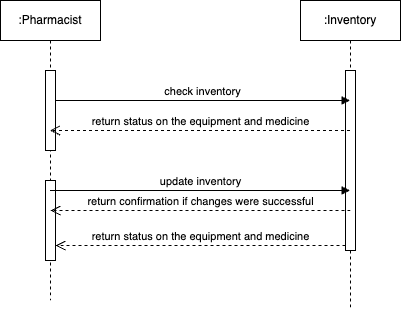

The diagram above was exported from draw.io. Its source (the exported page's mxGraphModel, read from the mxfile embedded in the PNG):
<mxGraphModel dx="954" dy="640" grid="1" gridSize="10" guides="1" tooltips="1" connect="1" arrows="1" fold="1" page="1" pageScale="1" pageWidth="850" pageHeight="1100" math="0" shadow="0">
  <root>
    <mxCell id="0" />
    <mxCell id="1" parent="0" />
    <mxCell id="5ee0NKRuFg4Ddq5mnpHn-1" value=":Pharmacist" style="shape=umlLifeline;perimeter=lifelinePerimeter;whiteSpace=wrap;html=1;container=1;dropTarget=0;collapsible=0;recursiveResize=0;outlineConnect=0;portConstraint=eastwest;newEdgeStyle={&quot;curved&quot;:0,&quot;rounded&quot;:0};" parent="1" vertex="1">
      <mxGeometry x="160" y="70" width="100" height="300" as="geometry" />
    </mxCell>
    <mxCell id="5ee0NKRuFg4Ddq5mnpHn-3" value="" style="html=1;points=[[0,0,0,0,5],[0,1,0,0,-5],[1,0,0,0,5],[1,1,0,0,-5]];perimeter=orthogonalPerimeter;outlineConnect=0;targetShapes=umlLifeline;portConstraint=eastwest;newEdgeStyle={&quot;curved&quot;:0,&quot;rounded&quot;:0};" parent="5ee0NKRuFg4Ddq5mnpHn-1" vertex="1">
      <mxGeometry x="45" y="70" width="10" height="80" as="geometry" />
    </mxCell>
    <mxCell id="5ee0NKRuFg4Ddq5mnpHn-7" value="" style="html=1;points=[[0,0,0,0,5],[0,1,0,0,-5],[1,0,0,0,5],[1,1,0,0,-5]];perimeter=orthogonalPerimeter;outlineConnect=0;targetShapes=umlLifeline;portConstraint=eastwest;newEdgeStyle={&quot;curved&quot;:0,&quot;rounded&quot;:0};" parent="5ee0NKRuFg4Ddq5mnpHn-1" vertex="1">
      <mxGeometry x="45" y="180" width="10" height="80" as="geometry" />
    </mxCell>
    <mxCell id="5ee0NKRuFg4Ddq5mnpHn-2" value=":Inventory" style="shape=umlLifeline;perimeter=lifelinePerimeter;whiteSpace=wrap;html=1;container=1;dropTarget=0;collapsible=0;recursiveResize=0;outlineConnect=0;portConstraint=eastwest;newEdgeStyle={&quot;curved&quot;:0,&quot;rounded&quot;:0};" parent="1" vertex="1">
      <mxGeometry x="460" y="70" width="100" height="310" as="geometry" />
    </mxCell>
    <mxCell id="5ee0NKRuFg4Ddq5mnpHn-4" value="" style="html=1;points=[[0,0,0,0,5],[0,1,0,0,-5],[1,0,0,0,5],[1,1,0,0,-5]];perimeter=orthogonalPerimeter;outlineConnect=0;targetShapes=umlLifeline;portConstraint=eastwest;newEdgeStyle={&quot;curved&quot;:0,&quot;rounded&quot;:0};" parent="5ee0NKRuFg4Ddq5mnpHn-2" vertex="1">
      <mxGeometry x="45" y="70" width="10" height="180" as="geometry" />
    </mxCell>
    <mxCell id="5ee0NKRuFg4Ddq5mnpHn-5" value="check inventory" style="html=1;verticalAlign=bottom;endArrow=block;curved=0;rounded=0;" parent="1" edge="1">
      <mxGeometry width="80" relative="1" as="geometry">
        <mxPoint x="215" y="170" as="sourcePoint" />
        <mxPoint x="509.5" y="170" as="targetPoint" />
      </mxGeometry>
    </mxCell>
    <mxCell id="5ee0NKRuFg4Ddq5mnpHn-6" value="return status on the equipment and medicine" style="html=1;verticalAlign=bottom;endArrow=open;dashed=1;endSize=8;curved=0;rounded=0;" parent="1" edge="1">
      <mxGeometry relative="1" as="geometry">
        <mxPoint x="509.5" y="200" as="sourcePoint" />
        <mxPoint x="209.5" y="200" as="targetPoint" />
      </mxGeometry>
    </mxCell>
    <mxCell id="5ee0NKRuFg4Ddq5mnpHn-8" value="update inventory" style="html=1;verticalAlign=bottom;endArrow=block;curved=0;rounded=0;" parent="1" edge="1">
      <mxGeometry width="80" relative="1" as="geometry">
        <mxPoint x="209.5" y="260" as="sourcePoint" />
        <mxPoint x="509.5" y="260" as="targetPoint" />
      </mxGeometry>
    </mxCell>
    <mxCell id="5ee0NKRuFg4Ddq5mnpHn-9" value="return confirmation if changes were successful" style="html=1;verticalAlign=bottom;endArrow=open;dashed=1;endSize=8;curved=0;rounded=0;" parent="1" edge="1">
      <mxGeometry relative="1" as="geometry">
        <mxPoint x="510" y="280" as="sourcePoint" />
        <mxPoint x="210" y="280" as="targetPoint" />
      </mxGeometry>
    </mxCell>
    <mxCell id="5ee0NKRuFg4Ddq5mnpHn-10" value="return status on the equipment and medicine" style="html=1;verticalAlign=bottom;endArrow=open;dashed=1;endSize=8;curved=0;rounded=0;exitX=0;exitY=1;exitDx=0;exitDy=-5;exitPerimeter=0;" parent="1" source="5ee0NKRuFg4Ddq5mnpHn-4" target="5ee0NKRuFg4Ddq5mnpHn-7" edge="1">
      <mxGeometry relative="1" as="geometry">
        <mxPoint x="460" y="340" as="sourcePoint" />
        <mxPoint x="380" y="340" as="targetPoint" />
      </mxGeometry>
    </mxCell>
  </root>
</mxGraphModel>